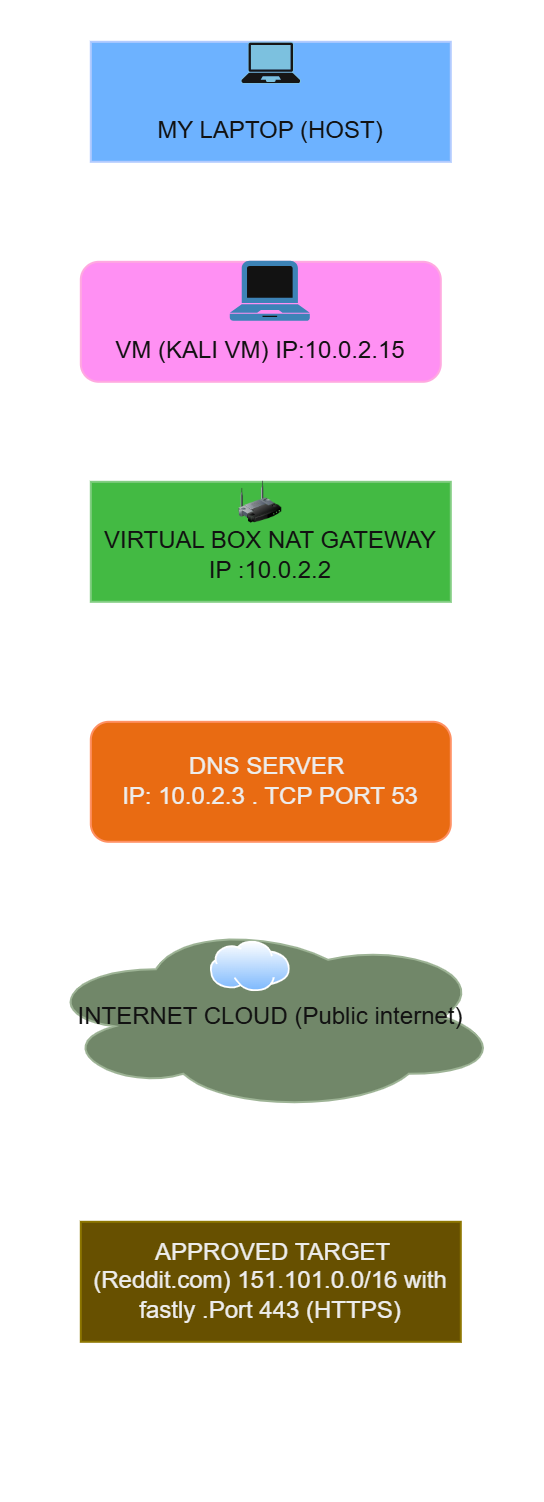

The diagram above was exported from draw.io. Its source (the exported page's mxGraphModel, read from the mxfile embedded in the PNG):
<mxGraphModel dx="1323" dy="715" grid="1" gridSize="10" guides="1" tooltips="1" connect="1" arrows="1" fold="1" page="1" pageScale="1" pageWidth="850" pageHeight="1100" math="0" shadow="0">
  <root>
    <mxCell id="0" />
    <mxCell id="1" parent="0" />
    <mxCell id="MHVW1UcMj9btQtmn3382-12" edge="1" parent="1" source="MHVW1UcMj9btQtmn3382-1" style="edgeStyle=orthogonalEdgeStyle;rounded=0;orthogonalLoop=1;jettySize=auto;html=1;" target="MHVW1UcMj9btQtmn3382-10" value="">
      <mxGeometry relative="1" as="geometry" />
    </mxCell>
    <mxCell id="MHVW1UcMj9btQtmn3382-1" parent="1" style="rounded=0;whiteSpace=wrap;html=1;fillColor=#0050ef;fontColor=#ffffff;strokeColor=#001DBC;" value="&lt;br&gt;&lt;div&gt;&lt;br&gt;MY LAPTOP (HOST)&lt;/div&gt;" vertex="1">
      <mxGeometry height="60" width="180" x="330" y="10" as="geometry" />
    </mxCell>
    <mxCell id="MHVW1UcMj9btQtmn3382-15" edge="1" parent="1" source="MHVW1UcMj9btQtmn3382-2" style="edgeStyle=orthogonalEdgeStyle;rounded=0;orthogonalLoop=1;jettySize=auto;html=1;" target="MHVW1UcMj9btQtmn3382-11" value="">
      <mxGeometry relative="1" as="geometry" />
    </mxCell>
    <mxCell id="MHVW1UcMj9btQtmn3382-2" parent="1" style="rounded=1;whiteSpace=wrap;html=1;fillColor=#d80073;fontColor=#ffffff;strokeColor=#A50040;" value="&lt;div&gt;&lt;br&gt;&lt;/div&gt;&lt;div&gt;&lt;br&gt;&lt;/div&gt;&lt;div&gt;VM (KALI VM) IP:10.0.2.15&lt;/div&gt;" vertex="1">
      <mxGeometry height="60" width="180" x="325" y="120" as="geometry" />
    </mxCell>
    <mxCell id="MHVW1UcMj9btQtmn3382-16" edge="1" parent="1" source="MHVW1UcMj9btQtmn3382-3" style="edgeStyle=orthogonalEdgeStyle;rounded=0;orthogonalLoop=1;jettySize=auto;html=1;" target="MHVW1UcMj9btQtmn3382-4" value="">
      <mxGeometry relative="1" as="geometry" />
    </mxCell>
    <mxCell id="MHVW1UcMj9btQtmn3382-3" parent="1" style="rounded=0;whiteSpace=wrap;html=1;fillColor=#008a00;fontColor=#ffffff;strokeColor=#005700;" value="&lt;br&gt;&lt;br&gt;VIRTUAL BOX NAT GATEWAY&lt;br&gt;IP :10.0.2.2&lt;br&gt;&lt;div&gt;&lt;br&gt;&lt;/div&gt;" vertex="1">
      <mxGeometry height="60" width="180" x="330" y="230" as="geometry" />
    </mxCell>
    <mxCell id="MHVW1UcMj9btQtmn3382-19" edge="1" parent="1" source="MHVW1UcMj9btQtmn3382-4" style="edgeStyle=orthogonalEdgeStyle;rounded=0;orthogonalLoop=1;jettySize=auto;html=1;" target="MHVW1UcMj9btQtmn3382-5" value="">
      <mxGeometry relative="1" as="geometry" />
    </mxCell>
    <mxCell id="MHVW1UcMj9btQtmn3382-4" parent="1" style="rounded=1;whiteSpace=wrap;html=1;fillColor=#fa6800;fontColor=#000000;strokeColor=#C73500;" value="DNS SERVER&amp;nbsp;&lt;br&gt;IP: 10.0.2.3 . TCP PORT 53" vertex="1">
      <mxGeometry height="60" width="180" x="330" y="350" as="geometry" />
    </mxCell>
    <mxCell id="MHVW1UcMj9btQtmn3382-5" parent="1" style="rounded=0;whiteSpace=wrap;html=1;fillColor=#e3c800;fontColor=#000000;strokeColor=#B09500;" value="&amp;nbsp;APPROVED TARGET (Reddit.com) 151.101.0.0/16 with fastly .Port 443 (HTTPS)" vertex="1">
      <mxGeometry height="60" width="190" x="325" y="600" as="geometry" />
    </mxCell>
    <mxCell id="MHVW1UcMj9btQtmn3382-9" parent="1" style="points=[[0.13,0.02,0],[0.5,0,0],[0.87,0.02,0],[0.885,0.4,0],[0.985,0.985,0],[0.5,1,0],[0.015,0.985,0],[0.115,0.4,0]];verticalLabelPosition=bottom;sketch=0;html=1;verticalAlign=top;aspect=fixed;align=center;pointerEvents=1;shape=mxgraph.cisco19.laptop2;fillColor=#fafafa;strokeColor=#005073;" value="" vertex="1">
      <mxGeometry height="21" width="30" x="405" y="10" as="geometry" />
    </mxCell>
    <mxCell id="MHVW1UcMj9btQtmn3382-10" parent="1" style="pointerEvents=1;shadow=0;dashed=0;html=1;strokeColor=none;fillColor=#4495D1;labelPosition=center;verticalLabelPosition=bottom;verticalAlign=top;align=center;outlineConnect=0;shape=mxgraph.veeam.laptop;" value="" vertex="1">
      <mxGeometry height="30" width="40" x="400" y="120" as="geometry" />
    </mxCell>
    <mxCell id="MHVW1UcMj9btQtmn3382-11" parent="1" style="image;html=1;image=img/lib/clip_art/networking/Wireless_Router_128x128.png" value="" vertex="1">
      <mxGeometry height="21" width="50" x="390" y="230" as="geometry" />
    </mxCell>
    <mxCell id="MHVW1UcMj9btQtmn3382-23" edge="1" parent="1" source="MHVW1UcMj9btQtmn3382-22" style="edgeStyle=orthogonalEdgeStyle;rounded=0;orthogonalLoop=1;jettySize=auto;html=1;exitX=0.875;exitY=0.5;exitDx=0;exitDy=0;exitPerimeter=0;">
      <mxGeometry relative="1" as="geometry">
        <mxPoint x="490" y="500" as="targetPoint" />
      </mxGeometry>
    </mxCell>
    <mxCell id="MHVW1UcMj9btQtmn3382-22" parent="1" style="ellipse;shape=cloud;whiteSpace=wrap;html=1;fillColor=#6d8764;fontColor=#ffffff;strokeColor=#3A5431;" value="INTERNET CLOUD (Public internet)" vertex="1">
      <mxGeometry height="95" width="230" x="305" y="450" as="geometry" />
    </mxCell>
    <mxCell id="MHVW1UcMj9btQtmn3382-24" parent="1" style="image;aspect=fixed;perimeter=ellipsePerimeter;html=1;align=center;shadow=0;dashed=0;spacingTop=3;image=img/lib/active_directory/internet_cloud.svg;" value="" vertex="1">
      <mxGeometry height="25.2" width="40" x="390" y="460" as="geometry" />
    </mxCell>
    <mxCell id="MHVW1UcMj9btQtmn3382-25" parent="1" style="text;html=1;whiteSpace=wrap;strokeColor=none;fillColor=none;align=center;verticalAlign=middle;rounded=0;fontStyle=1" value="Drawn by Nathaniel Iseoluwa - sept 28, 2026" vertex="1">
      <mxGeometry height="30" width="190" x="330" y="690" as="geometry" />
    </mxCell>
  </root>
</mxGraphModel>